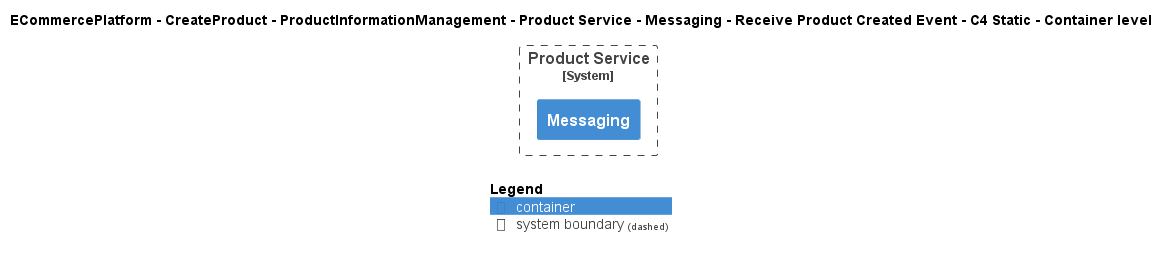

The diagram above was rendered by PlantUML. Its source (embedded in the PNG):
@startuml
!include ..\..\..\..\..\..\..\..\..\.c4s\C4_Container.puml

AddElementTag("c4interflow:lifecycle:new", $bgColor=green, $fontColor=#ffffff, $borderColor=green, $shadowing="False")
AddElementTag("c4interflow:lifecycle:changed", $bgColor=orange, $fontColor=#ffffff, $borderColor=orange, $shadowing="False")
AddElementTag("c4interflow:lifecycle:removed", $bgColor=red, $fontColor=#ffffff, $borderColor=red, $shadowing="False")

AddRelTag("c4interflow:lifecycle:new", $textColor=green, $lineColor=green)
AddRelTag("c4interflow:lifecycle:changed", $textColor=orange, $lineColor=orange)
AddRelTag("c4interflow:lifecycle:removed", $textColor=red, $lineColor=red)

SHOW_PERSON_PORTRAIT()
LAYOUT_TOP_DOWN()

skinparam linetype polyline

title ECommercePlatform - CreateProduct - ProductInformationManagement - Product Service - Messaging - Receive Product Created Event - C4 Static - Container level


System_Boundary(ECommercePlatform.CreateProduct.ProductInformationManagement.SoftwareSystems.ProductService, "Product Service") {
    Container(ECommercePlatform.CreateProduct.ProductInformationManagement.SoftwareSystems.ProductService.Containers.Messaging, "Messaging", "", "")
}



SHOW_LEGEND()
@enduml